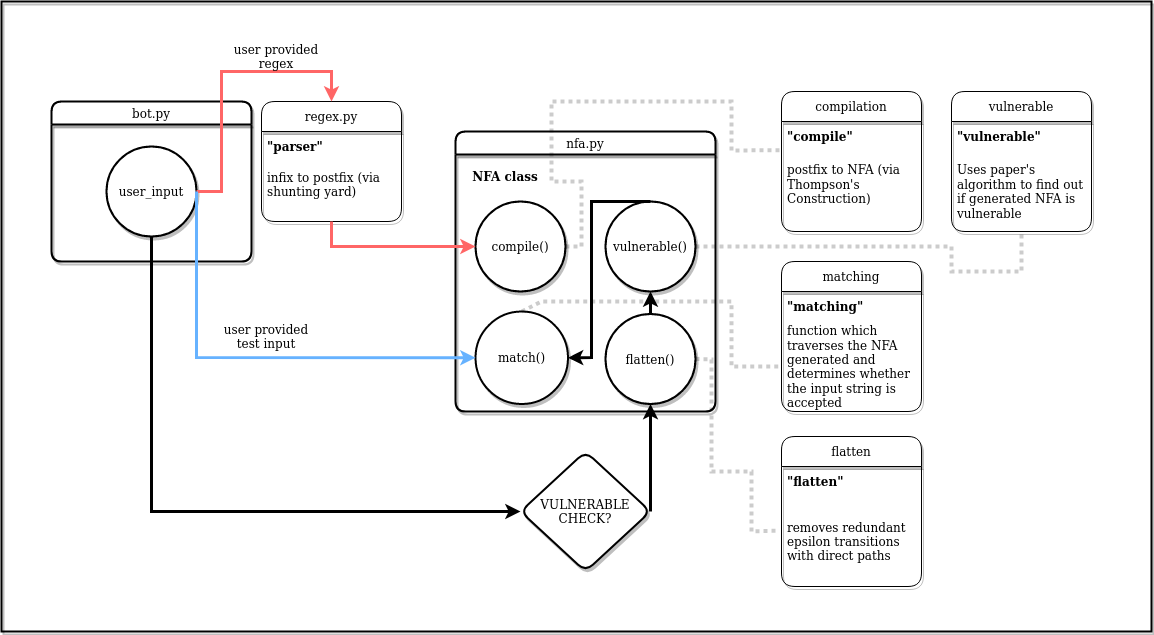

The diagram above was exported from draw.io. Its source (the exported page's mxGraphModel, read from the mxfile embedded in the PNG):
<mxGraphModel dx="2249" dy="755" grid="1" gridSize="10" guides="1" tooltips="1" connect="1" arrows="1" fold="1" page="1" pageScale="1" pageWidth="827" pageHeight="1169" background="#ffffff" math="0" shadow="0">
  <root>
    <mxCell id="0" />
    <mxCell id="1" parent="0" />
    <mxCell id="T4UE5Gn6O6ifLpkhQhGf-2" value="regex.py" style="swimlane;fontStyle=0;childLayout=stackLayout;horizontal=1;startSize=30;horizontalStack=0;resizeParent=1;resizeParentMax=0;resizeLast=0;collapsible=1;marginBottom=0;rounded=1;glass=0;shadow=1;fontFamily=Garamond;" vertex="1" parent="1">
      <mxGeometry x="90" y="150" width="140" height="120" as="geometry" />
    </mxCell>
    <mxCell id="T4UE5Gn6O6ifLpkhQhGf-3" value="&quot;parser&quot;" style="text;align=left;verticalAlign=middle;spacingLeft=4;spacingRight=4;overflow=hidden;points=[[0,0.5],[1,0.5]];portConstraint=eastwest;rotatable=0;strokeWidth=2;fontFamily=Garamond;fontStyle=1" vertex="1" parent="T4UE5Gn6O6ifLpkhQhGf-2">
      <mxGeometry y="30" width="140" height="30" as="geometry" />
    </mxCell>
    <mxCell id="T4UE5Gn6O6ifLpkhQhGf-4" value="infix to postfix (via shunting yard)&#10;" style="text;strokeColor=none;fillColor=none;align=left;verticalAlign=middle;spacingLeft=4;spacingRight=4;overflow=hidden;points=[[0,0.5],[1,0.5]];portConstraint=eastwest;rotatable=0;fontFamily=Garamond;whiteSpace=wrap;" vertex="1" parent="T4UE5Gn6O6ifLpkhQhGf-2">
      <mxGeometry y="60" width="140" height="60" as="geometry" />
    </mxCell>
    <mxCell id="T4UE5Gn6O6ifLpkhQhGf-9" value="nfa.py" style="swimlane;rounded=1;shadow=1;glass=0;fontFamily=Garamond;strokeWidth=2;fontStyle=0" vertex="1" parent="1">
      <mxGeometry x="284" y="180" width="260" height="280" as="geometry" />
    </mxCell>
    <mxCell id="T4UE5Gn6O6ifLpkhQhGf-10" value="compile()" style="ellipse;whiteSpace=wrap;html=1;aspect=fixed;rounded=1;shadow=1;glass=0;fontFamily=Garamond;strokeWidth=2;" vertex="1" parent="T4UE5Gn6O6ifLpkhQhGf-9">
      <mxGeometry x="20" y="70" width="90" height="90" as="geometry" />
    </mxCell>
    <mxCell id="T4UE5Gn6O6ifLpkhQhGf-14" value="vulnerable()" style="ellipse;whiteSpace=wrap;html=1;aspect=fixed;rounded=1;shadow=1;glass=0;fontFamily=Garamond;strokeWidth=2;" vertex="1" parent="T4UE5Gn6O6ifLpkhQhGf-9">
      <mxGeometry x="150" y="70" width="90" height="90" as="geometry" />
    </mxCell>
    <mxCell id="T4UE5Gn6O6ifLpkhQhGf-19" value="match()" style="ellipse;whiteSpace=wrap;html=1;aspect=fixed;rounded=1;shadow=1;glass=0;fontFamily=Garamond;strokeWidth=2;" vertex="1" parent="T4UE5Gn6O6ifLpkhQhGf-9">
      <mxGeometry x="20" y="180" width="92.5" height="92.5" as="geometry" />
    </mxCell>
    <mxCell id="T4UE5Gn6O6ifLpkhQhGf-21" value="&lt;b&gt;NFA class&lt;/b&gt;" style="text;html=1;strokeColor=none;fillColor=none;align=center;verticalAlign=middle;whiteSpace=wrap;rounded=0;shadow=1;glass=0;fontFamily=Garamond;" vertex="1" parent="T4UE5Gn6O6ifLpkhQhGf-9">
      <mxGeometry y="30" width="100" height="30" as="geometry" />
    </mxCell>
    <mxCell id="T4UE5Gn6O6ifLpkhQhGf-12" value="flatten()" style="ellipse;whiteSpace=wrap;html=1;aspect=fixed;rounded=1;shadow=1;glass=0;fontFamily=Garamond;strokeWidth=2;" vertex="1" parent="T4UE5Gn6O6ifLpkhQhGf-9">
      <mxGeometry x="150" y="182.5" width="90" height="90" as="geometry" />
    </mxCell>
    <mxCell id="T4UE5Gn6O6ifLpkhQhGf-15" value="" style="edgeStyle=orthogonalEdgeStyle;rounded=0;orthogonalLoop=1;jettySize=auto;html=1;fontFamily=Garamond;strokeWidth=3;" edge="1" parent="T4UE5Gn6O6ifLpkhQhGf-9" source="T4UE5Gn6O6ifLpkhQhGf-12" target="T4UE5Gn6O6ifLpkhQhGf-14">
      <mxGeometry relative="1" as="geometry" />
    </mxCell>
    <mxCell id="T4UE5Gn6O6ifLpkhQhGf-33" value="" style="endArrow=classic;html=1;rounded=0;fontFamily=Garamond;fontSize=12;strokeColor=#000000;strokeWidth=3;exitX=0.5;exitY=0;exitDx=0;exitDy=0;entryX=1;entryY=0.5;entryDx=0;entryDy=0;" edge="1" parent="T4UE5Gn6O6ifLpkhQhGf-9" source="T4UE5Gn6O6ifLpkhQhGf-14" target="T4UE5Gn6O6ifLpkhQhGf-19">
      <mxGeometry width="50" height="50" relative="1" as="geometry">
        <mxPoint x="106" y="230" as="sourcePoint" />
        <mxPoint x="106" y="220" as="targetPoint" />
        <Array as="points">
          <mxPoint x="136" y="70" />
          <mxPoint x="136" y="226" />
        </Array>
      </mxGeometry>
    </mxCell>
    <mxCell id="T4UE5Gn6O6ifLpkhQhGf-16" value="" style="endArrow=classic;html=1;rounded=0;fontFamily=Garamond;exitX=0.5;exitY=1;exitDx=0;exitDy=0;entryX=0;entryY=0.5;entryDx=0;entryDy=0;strokeWidth=3;strokeColor=#FF6666;" edge="1" parent="1" source="T4UE5Gn6O6ifLpkhQhGf-2" target="T4UE5Gn6O6ifLpkhQhGf-10">
      <mxGeometry width="50" height="50" relative="1" as="geometry">
        <mxPoint x="390" y="420" as="sourcePoint" />
        <mxPoint x="440" y="370" as="targetPoint" />
        <Array as="points">
          <mxPoint x="160" y="295" />
        </Array>
      </mxGeometry>
    </mxCell>
    <mxCell id="T4UE5Gn6O6ifLpkhQhGf-17" value="bot.py" style="swimlane;rounded=1;shadow=1;glass=0;fontFamily=Garamond;strokeWidth=2;fontStyle=0" vertex="1" parent="1">
      <mxGeometry x="-120" y="150" width="200" height="160" as="geometry" />
    </mxCell>
    <mxCell id="T4UE5Gn6O6ifLpkhQhGf-23" value="user_input" style="ellipse;whiteSpace=wrap;html=1;aspect=fixed;rounded=1;shadow=1;glass=0;fontFamily=Garamond;strokeWidth=2;" vertex="1" parent="T4UE5Gn6O6ifLpkhQhGf-17">
      <mxGeometry x="55" y="45" width="90" height="90" as="geometry" />
    </mxCell>
    <mxCell id="T4UE5Gn6O6ifLpkhQhGf-26" value="&lt;div&gt;VULNERABLE&lt;/div&gt;&lt;div&gt;CHECK?&lt;br&gt;&lt;/div&gt;" style="rhombus;whiteSpace=wrap;html=1;rounded=1;shadow=1;glass=0;fontFamily=Garamond;strokeWidth=2;" vertex="1" parent="1">
      <mxGeometry x="349" y="500" width="130" height="120" as="geometry" />
    </mxCell>
    <mxCell id="T4UE5Gn6O6ifLpkhQhGf-27" value="" style="endArrow=classic;html=1;rounded=0;fontFamily=Garamond;exitX=1;exitY=0.5;exitDx=0;exitDy=0;entryX=0.5;entryY=0;entryDx=0;entryDy=0;fontSize=12;strokeWidth=3;strokeColor=#FF6666;" edge="1" parent="1" source="T4UE5Gn6O6ifLpkhQhGf-23" target="T4UE5Gn6O6ifLpkhQhGf-2">
      <mxGeometry width="50" height="50" relative="1" as="geometry">
        <mxPoint x="390" y="410" as="sourcePoint" />
        <mxPoint x="100" y="370" as="targetPoint" />
        <Array as="points">
          <mxPoint x="50" y="240" />
          <mxPoint x="50" y="120" />
          <mxPoint x="160" y="120" />
        </Array>
      </mxGeometry>
    </mxCell>
    <mxCell id="T4UE5Gn6O6ifLpkhQhGf-28" value="" style="endArrow=classic;html=1;rounded=0;fontFamily=Garamond;fontSize=12;strokeWidth=3;entryX=0;entryY=0.5;entryDx=0;entryDy=0;strokeColor=#66B2FF;exitX=1;exitY=0.5;exitDx=0;exitDy=0;" edge="1" parent="1" source="T4UE5Gn6O6ifLpkhQhGf-23" target="T4UE5Gn6O6ifLpkhQhGf-19">
      <mxGeometry width="50" height="50" relative="1" as="geometry">
        <mxPoint y="280" as="sourcePoint" />
        <mxPoint x="440" y="360" as="targetPoint" />
        <Array as="points">
          <mxPoint x="25" y="406" />
        </Array>
      </mxGeometry>
    </mxCell>
    <mxCell id="T4UE5Gn6O6ifLpkhQhGf-29" value="user provided regex" style="text;html=1;strokeColor=none;fillColor=none;align=center;verticalAlign=middle;whiteSpace=wrap;rounded=0;shadow=1;glass=0;fontFamily=Garamond;fontSize=12;" vertex="1" parent="1">
      <mxGeometry x="50" y="90" width="110" height="30" as="geometry" />
    </mxCell>
    <mxCell id="T4UE5Gn6O6ifLpkhQhGf-30" value="user provided test input" style="text;html=1;strokeColor=none;fillColor=none;align=center;verticalAlign=middle;whiteSpace=wrap;rounded=0;shadow=1;glass=0;fontFamily=Garamond;fontSize=12;" vertex="1" parent="1">
      <mxGeometry x="40" y="370" width="110" height="30" as="geometry" />
    </mxCell>
    <mxCell id="T4UE5Gn6O6ifLpkhQhGf-31" value="" style="endArrow=classic;html=1;rounded=0;fontFamily=Garamond;fontSize=12;strokeColor=#000000;strokeWidth=3;exitX=0.5;exitY=1;exitDx=0;exitDy=0;entryX=0;entryY=0.5;entryDx=0;entryDy=0;" edge="1" parent="1" source="T4UE5Gn6O6ifLpkhQhGf-23" target="T4UE5Gn6O6ifLpkhQhGf-26">
      <mxGeometry width="50" height="50" relative="1" as="geometry">
        <mxPoint x="390" y="410" as="sourcePoint" />
        <mxPoint x="440" y="360" as="targetPoint" />
        <Array as="points">
          <mxPoint x="-20" y="560" />
        </Array>
      </mxGeometry>
    </mxCell>
    <mxCell id="T4UE5Gn6O6ifLpkhQhGf-32" value="" style="endArrow=classic;html=1;rounded=0;fontFamily=Garamond;fontSize=12;strokeColor=#000000;strokeWidth=3;exitX=1;exitY=0.5;exitDx=0;exitDy=0;entryX=0.5;entryY=1;entryDx=0;entryDy=0;" edge="1" parent="1" source="T4UE5Gn6O6ifLpkhQhGf-26" target="T4UE5Gn6O6ifLpkhQhGf-12">
      <mxGeometry width="50" height="50" relative="1" as="geometry">
        <mxPoint x="390" y="410" as="sourcePoint" />
        <mxPoint x="440" y="360" as="targetPoint" />
      </mxGeometry>
    </mxCell>
    <mxCell id="T4UE5Gn6O6ifLpkhQhGf-34" value="compilation" style="swimlane;fontStyle=0;childLayout=stackLayout;horizontal=1;startSize=30;horizontalStack=0;resizeParent=1;resizeParentMax=0;resizeLast=0;collapsible=1;marginBottom=0;rounded=1;glass=0;shadow=1;fontFamily=Garamond;" vertex="1" parent="1">
      <mxGeometry x="610" y="140" width="140" height="140" as="geometry" />
    </mxCell>
    <mxCell id="T4UE5Gn6O6ifLpkhQhGf-35" value="&quot;compile&quot;" style="text;align=left;verticalAlign=middle;spacingLeft=4;spacingRight=4;overflow=hidden;points=[[0,0.5],[1,0.5]];portConstraint=eastwest;rotatable=0;strokeWidth=2;fontFamily=Garamond;fontStyle=1" vertex="1" parent="T4UE5Gn6O6ifLpkhQhGf-34">
      <mxGeometry y="30" width="140" height="30" as="geometry" />
    </mxCell>
    <mxCell id="T4UE5Gn6O6ifLpkhQhGf-36" value="postfix to NFA (via Thompson's  Construction)&#10;" style="text;strokeColor=none;fillColor=none;align=left;verticalAlign=middle;spacingLeft=4;spacingRight=4;overflow=hidden;points=[[0,0.5],[1,0.5]];portConstraint=eastwest;rotatable=0;fontFamily=Garamond;whiteSpace=wrap;" vertex="1" parent="T4UE5Gn6O6ifLpkhQhGf-34">
      <mxGeometry y="60" width="140" height="80" as="geometry" />
    </mxCell>
    <mxCell id="T4UE5Gn6O6ifLpkhQhGf-37" value="" style="endArrow=none;dashed=1;html=1;dashPattern=1 1;strokeWidth=4;rounded=0;fontFamily=Garamond;fontSize=12;fontColor=#B5739D;exitX=1;exitY=0.5;exitDx=0;exitDy=0;entryX=-0.014;entryY=-0.017;entryDx=0;entryDy=0;entryPerimeter=0;opacity=20;" edge="1" parent="1" source="T4UE5Gn6O6ifLpkhQhGf-10" target="T4UE5Gn6O6ifLpkhQhGf-36">
      <mxGeometry width="50" height="50" relative="1" as="geometry">
        <mxPoint x="390" y="330" as="sourcePoint" />
        <mxPoint x="440" y="280" as="targetPoint" />
        <Array as="points">
          <mxPoint x="410" y="295" />
          <mxPoint x="410" y="230" />
          <mxPoint x="380" y="230" />
          <mxPoint x="380" y="150" />
          <mxPoint x="560" y="150" />
          <mxPoint x="560" y="199" />
        </Array>
      </mxGeometry>
    </mxCell>
    <mxCell id="T4UE5Gn6O6ifLpkhQhGf-38" value="matching" style="swimlane;fontStyle=0;childLayout=stackLayout;horizontal=1;startSize=30;horizontalStack=0;resizeParent=1;resizeParentMax=0;resizeLast=0;collapsible=1;marginBottom=0;rounded=1;glass=0;shadow=1;fontFamily=Garamond;" vertex="1" parent="1">
      <mxGeometry x="610" y="310" width="140" height="150" as="geometry" />
    </mxCell>
    <mxCell id="T4UE5Gn6O6ifLpkhQhGf-39" value="&quot;matching&quot;" style="text;align=left;verticalAlign=middle;spacingLeft=4;spacingRight=4;overflow=hidden;points=[[0,0.5],[1,0.5]];portConstraint=eastwest;rotatable=0;strokeWidth=2;fontFamily=Garamond;fontStyle=1" vertex="1" parent="T4UE5Gn6O6ifLpkhQhGf-38">
      <mxGeometry y="30" width="140" height="30" as="geometry" />
    </mxCell>
    <mxCell id="T4UE5Gn6O6ifLpkhQhGf-40" value="function which traverses the NFA generated and determines whether the input string is accepted" style="text;strokeColor=none;fillColor=none;align=left;verticalAlign=middle;spacingLeft=4;spacingRight=4;overflow=hidden;points=[[0,0.5],[1,0.5]];portConstraint=eastwest;rotatable=0;fontFamily=Garamond;html=1;whiteSpace=wrap;" vertex="1" parent="T4UE5Gn6O6ifLpkhQhGf-38">
      <mxGeometry y="60" width="140" height="90" as="geometry" />
    </mxCell>
    <mxCell id="T4UE5Gn6O6ifLpkhQhGf-41" value="" style="endArrow=none;dashed=1;html=1;dashPattern=1 1;strokeWidth=4;rounded=0;fontFamily=Garamond;fontSize=12;fontColor=#B5739D;entryX=0;entryY=0.5;entryDx=0;entryDy=0;exitX=0.5;exitY=0;exitDx=0;exitDy=0;opacity=20;" edge="1" parent="1" source="T4UE5Gn6O6ifLpkhQhGf-19" target="T4UE5Gn6O6ifLpkhQhGf-40">
      <mxGeometry width="50" height="50" relative="1" as="geometry">
        <mxPoint x="390" y="350" as="sourcePoint" />
        <mxPoint x="440" y="280" as="targetPoint" />
        <Array as="points">
          <mxPoint x="370" y="350" />
          <mxPoint x="560" y="350" />
          <mxPoint x="560" y="415" />
        </Array>
      </mxGeometry>
    </mxCell>
    <mxCell id="T4UE5Gn6O6ifLpkhQhGf-43" value="flatten" style="swimlane;fontStyle=0;childLayout=stackLayout;horizontal=1;startSize=30;horizontalStack=0;resizeParent=1;resizeParentMax=0;resizeLast=0;collapsible=1;marginBottom=0;rounded=1;glass=0;shadow=1;fontFamily=Garamond;" vertex="1" parent="1">
      <mxGeometry x="610" y="485" width="140" height="150" as="geometry" />
    </mxCell>
    <mxCell id="T4UE5Gn6O6ifLpkhQhGf-44" value="&quot;flatten&quot;" style="text;align=left;verticalAlign=middle;spacingLeft=4;spacingRight=4;overflow=hidden;points=[[0,0.5],[1,0.5]];portConstraint=eastwest;rotatable=0;strokeWidth=2;fontFamily=Garamond;fontStyle=1" vertex="1" parent="T4UE5Gn6O6ifLpkhQhGf-43">
      <mxGeometry y="30" width="140" height="30" as="geometry" />
    </mxCell>
    <mxCell id="T4UE5Gn6O6ifLpkhQhGf-45" value="removes redundant epsilon transitions with direct paths " style="text;strokeColor=none;fillColor=none;align=left;verticalAlign=middle;spacingLeft=4;spacingRight=4;overflow=hidden;points=[[0,0.5],[1,0.5]];portConstraint=eastwest;rotatable=0;fontFamily=Garamond;html=1;whiteSpace=wrap;" vertex="1" parent="T4UE5Gn6O6ifLpkhQhGf-43">
      <mxGeometry y="60" width="140" height="90" as="geometry" />
    </mxCell>
    <mxCell id="T4UE5Gn6O6ifLpkhQhGf-46" value="" style="endArrow=none;dashed=1;html=1;dashPattern=1 1;strokeWidth=4;rounded=0;fontFamily=Garamond;fontSize=12;fontColor=#B5739D;entryX=-0.014;entryY=0.378;entryDx=0;entryDy=0;opacity=20;entryPerimeter=0;exitX=1;exitY=0.5;exitDx=0;exitDy=0;" edge="1" parent="1" source="T4UE5Gn6O6ifLpkhQhGf-12" target="T4UE5Gn6O6ifLpkhQhGf-45">
      <mxGeometry width="50" height="50" relative="1" as="geometry">
        <mxPoint x="530" y="440" as="sourcePoint" />
        <mxPoint x="620" y="435" as="targetPoint" />
        <Array as="points">
          <mxPoint x="540" y="408" />
          <mxPoint x="540" y="520" />
          <mxPoint x="580" y="520" />
          <mxPoint x="580" y="580" />
        </Array>
      </mxGeometry>
    </mxCell>
    <mxCell id="T4UE5Gn6O6ifLpkhQhGf-47" value="vulnerable" style="swimlane;fontStyle=0;childLayout=stackLayout;horizontal=1;startSize=30;horizontalStack=0;resizeParent=1;resizeParentMax=0;resizeLast=0;collapsible=1;marginBottom=0;rounded=1;glass=0;shadow=1;fontFamily=Garamond;" vertex="1" parent="1">
      <mxGeometry x="780" y="140" width="140" height="140" as="geometry" />
    </mxCell>
    <mxCell id="T4UE5Gn6O6ifLpkhQhGf-48" value="&quot;vulnerable&quot;" style="text;align=left;verticalAlign=middle;spacingLeft=4;spacingRight=4;overflow=hidden;points=[[0,0.5],[1,0.5]];portConstraint=eastwest;rotatable=0;strokeWidth=2;fontFamily=Garamond;fontStyle=1" vertex="1" parent="T4UE5Gn6O6ifLpkhQhGf-47">
      <mxGeometry y="30" width="140" height="30" as="geometry" />
    </mxCell>
    <mxCell id="T4UE5Gn6O6ifLpkhQhGf-49" value="Uses paper's algorithm to find out if generated NFA is vulnerable" style="text;strokeColor=none;fillColor=none;align=left;verticalAlign=middle;spacingLeft=4;spacingRight=4;overflow=hidden;points=[[0,0.5],[1,0.5]];portConstraint=eastwest;rotatable=0;fontFamily=Garamond;html=1;whiteSpace=wrap;" vertex="1" parent="T4UE5Gn6O6ifLpkhQhGf-47">
      <mxGeometry y="60" width="140" height="80" as="geometry" />
    </mxCell>
    <mxCell id="T4UE5Gn6O6ifLpkhQhGf-50" value="" style="endArrow=none;dashed=1;html=1;dashPattern=1 1;strokeWidth=4;rounded=0;fontFamily=Garamond;fontSize=12;fontColor=#B5739D;exitX=1;exitY=0.5;exitDx=0;exitDy=0;entryX=0.5;entryY=1;entryDx=0;entryDy=0;opacity=20;" edge="1" parent="1" source="T4UE5Gn6O6ifLpkhQhGf-14" target="T4UE5Gn6O6ifLpkhQhGf-47">
      <mxGeometry width="50" height="50" relative="1" as="geometry">
        <mxPoint x="854" y="535" as="sourcePoint" />
        <mxPoint x="1068.04" y="438.64" as="targetPoint" />
        <Array as="points">
          <mxPoint x="780" y="295" />
          <mxPoint x="780" y="320" />
          <mxPoint x="850" y="320" />
        </Array>
      </mxGeometry>
    </mxCell>
    <mxCell id="T4UE5Gn6O6ifLpkhQhGf-51" value="" style="rounded=0;whiteSpace=wrap;html=1;shadow=1;glass=0;fontFamily=Garamond;fontSize=12;fontColor=#B5739D;strokeWidth=2;strokeColor=default;fillColor=none;" vertex="1" parent="1">
      <mxGeometry x="-170" y="50" width="1150" height="630" as="geometry" />
    </mxCell>
  </root>
</mxGraphModel>